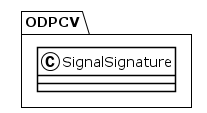

The diagram above was rendered by PlantUML. Its source (embedded in the PNG):
@startuml
!theme plain
package ODPCV {
class SignalSignature {
}
}
@enduml